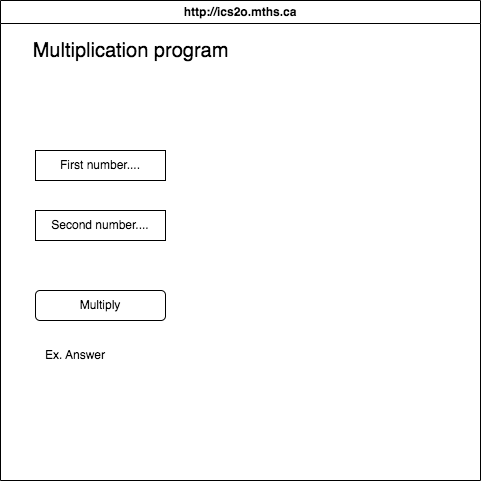

The diagram above was exported from draw.io. Its source (the exported page's mxGraphModel, read from the mxfile embedded in the PNG):
<mxGraphModel dx="606" dy="562" grid="1" gridSize="10" guides="1" tooltips="1" connect="1" arrows="1" fold="1" page="1" pageScale="1" pageWidth="850" pageHeight="1100" math="0" shadow="0">
  <root>
    <mxCell id="0" />
    <mxCell id="1" parent="0" />
    <mxCell id="7" value="http://ics2o.mths.ca" style="swimlane;whiteSpace=wrap;html=1;" parent="1" vertex="1">
      <mxGeometry x="20" y="10" width="480" height="480" as="geometry" />
    </mxCell>
    <mxCell id="9" value="First number...." style="rounded=0;whiteSpace=wrap;html=1;" parent="7" vertex="1">
      <mxGeometry x="35" y="150" width="130" height="30" as="geometry" />
    </mxCell>
    <mxCell id="11" value="Second number...." style="rounded=0;whiteSpace=wrap;html=1;" parent="7" vertex="1">
      <mxGeometry x="35" y="210" width="130" height="30" as="geometry" />
    </mxCell>
    <mxCell id="13" value="Multiply" style="rounded=1;whiteSpace=wrap;html=1;" parent="7" vertex="1">
      <mxGeometry x="35" y="290" width="130" height="30" as="geometry" />
    </mxCell>
    <mxCell id="14" value="Ex. Answer" style="text;html=1;strokeColor=none;fillColor=none;align=center;verticalAlign=middle;whiteSpace=wrap;rounded=0;" parent="7" vertex="1">
      <mxGeometry x="40" y="340" width="70" height="30" as="geometry" />
    </mxCell>
    <mxCell id="15" value="Multiplication program" style="text;html=1;align=center;verticalAlign=middle;resizable=0;points=[];autosize=1;strokeColor=none;fillColor=none;fontSize=20;" vertex="1" parent="7">
      <mxGeometry x="20" y="30" width="220" height="40" as="geometry" />
    </mxCell>
  </root>
</mxGraphModel>